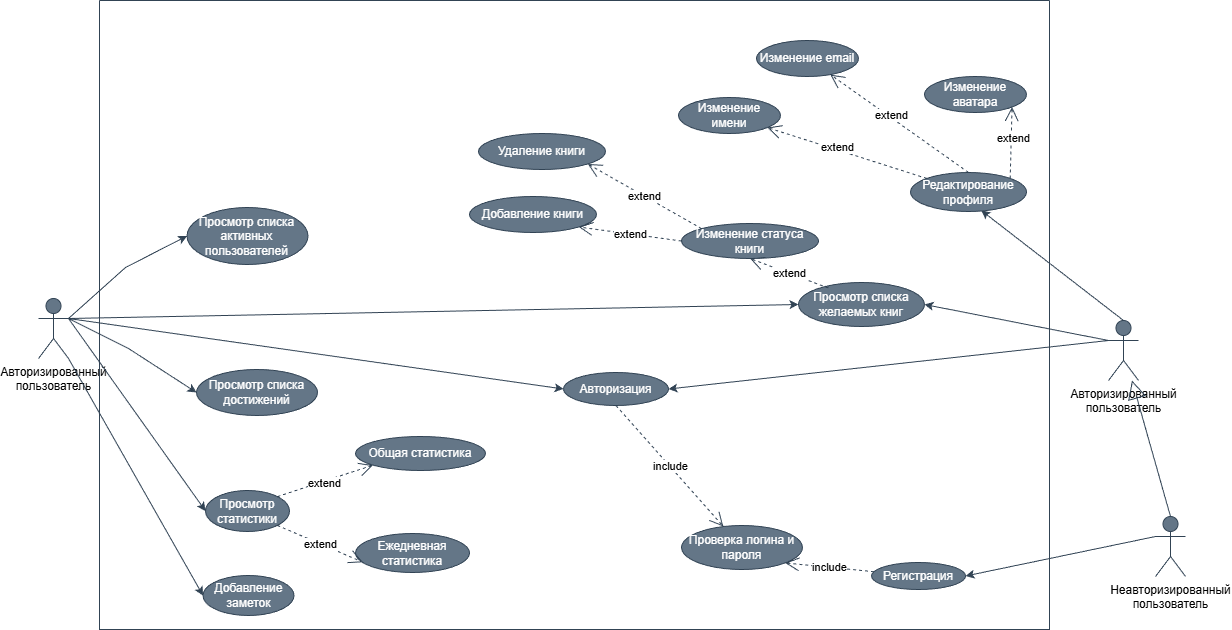

The diagram above was exported from draw.io. Its source (the exported page's mxGraphModel, read from the mxfile embedded in the PNG):
<mxGraphModel dx="2316" dy="803" grid="0" gridSize="10" guides="1" tooltips="1" connect="1" arrows="1" fold="1" page="1" pageScale="1" pageWidth="827" pageHeight="1169" background="light-dark(#FFFFFF,#FFFFFF)" math="0" shadow="0">
  <root>
    <mxCell id="0" />
    <mxCell id="1" parent="0" />
    <mxCell id="zU0aJuF1AQUWXIUYOd7p-2" value="Авторизированный&lt;br&gt;пользователь" style="shape=umlActor;verticalLabelPosition=bottom;verticalAlign=top;html=1;outlineConnect=0;fillColor=#647687;strokeColor=#314354;fontColor=light-dark(#000000,#060606);" parent="1" vertex="1">
      <mxGeometry x="481" y="434" width="30" height="60" as="geometry" />
    </mxCell>
    <mxCell id="zU0aJuF1AQUWXIUYOd7p-5" value="Авторизированный&lt;br&gt;пользователь" style="shape=umlActor;verticalLabelPosition=bottom;verticalAlign=top;html=1;outlineConnect=0;fillColor=#647687;strokeColor=#314354;fontColor=light-dark(#000000,#060606);" parent="1" vertex="1">
      <mxGeometry x="-589" y="412" width="30" height="60" as="geometry" />
    </mxCell>
    <mxCell id="zU0aJuF1AQUWXIUYOd7p-6" value="Неавторизированный&lt;br&gt;пользователь" style="shape=umlActor;verticalLabelPosition=bottom;verticalAlign=top;html=1;outlineConnect=0;fillColor=#647687;strokeColor=#314354;fontColor=light-dark(#000000,#060606);" parent="1" vertex="1">
      <mxGeometry x="528" y="630" width="30" height="60" as="geometry" />
    </mxCell>
    <mxCell id="zU0aJuF1AQUWXIUYOd7p-9" value="" style="endArrow=block;endSize=16;endFill=0;html=1;rounded=0;exitX=0.5;exitY=0;exitDx=0;exitDy=0;exitPerimeter=0;fillColor=#647687;strokeColor=#314354;fontColor=light-dark(#FFFFFF,#FFFFFF);" parent="1" source="zU0aJuF1AQUWXIUYOd7p-6" target="zU0aJuF1AQUWXIUYOd7p-2" edge="1">
      <mxGeometry width="160" relative="1" as="geometry">
        <mxPoint x="100" y="708" as="sourcePoint" />
        <mxPoint x="260" y="708" as="targetPoint" />
      </mxGeometry>
    </mxCell>
    <mxCell id="zU0aJuF1AQUWXIUYOd7p-19" value="" style="endArrow=classic;html=1;rounded=0;entryX=1;entryY=0.5;entryDx=0;entryDy=0;exitX=0;exitY=0.3333333333333333;exitDx=0;exitDy=0;exitPerimeter=0;fillColor=#647687;strokeColor=#314354;fontColor=light-dark(#FFFFFF,#FFFFFF);" parent="1" source="zU0aJuF1AQUWXIUYOd7p-6" target="zU0aJuF1AQUWXIUYOd7p-10" edge="1">
      <mxGeometry width="50" height="50" relative="1" as="geometry">
        <mxPoint x="301" y="737" as="sourcePoint" />
        <mxPoint x="351" y="687" as="targetPoint" />
      </mxGeometry>
    </mxCell>
    <mxCell id="zU0aJuF1AQUWXIUYOd7p-20" value="" style="endArrow=classic;html=1;rounded=0;exitX=0;exitY=0.3333333333333333;exitDx=0;exitDy=0;exitPerimeter=0;entryX=1;entryY=0.5;entryDx=0;entryDy=0;fillColor=#647687;strokeColor=#314354;fontColor=light-dark(#FFFFFF,#FFFFFF);" parent="1" source="zU0aJuF1AQUWXIUYOd7p-2" target="zU0aJuF1AQUWXIUYOd7p-11" edge="1">
      <mxGeometry width="50" height="50" relative="1" as="geometry">
        <mxPoint x="215" y="518" as="sourcePoint" />
        <mxPoint x="265" y="468" as="targetPoint" />
      </mxGeometry>
    </mxCell>
    <mxCell id="zU0aJuF1AQUWXIUYOd7p-26" value="" style="endArrow=classic;html=1;rounded=0;exitX=0.5;exitY=0;exitDx=0;exitDy=0;exitPerimeter=0;entryX=0.61;entryY=0.974;entryDx=0;entryDy=0;entryPerimeter=0;fillColor=#647687;strokeColor=#314354;fontColor=light-dark(#FFFFFF,#FFFFFF);" parent="1" source="zU0aJuF1AQUWXIUYOd7p-2" target="zU0aJuF1AQUWXIUYOd7p-17" edge="1">
      <mxGeometry width="50" height="50" relative="1" as="geometry">
        <mxPoint x="469" y="487" as="sourcePoint" />
        <mxPoint x="387" y="522" as="targetPoint" />
      </mxGeometry>
    </mxCell>
    <mxCell id="zU0aJuF1AQUWXIUYOd7p-27" value="" style="endArrow=classic;html=1;rounded=0;exitX=0;exitY=0.3333333333333333;exitDx=0;exitDy=0;exitPerimeter=0;entryX=1;entryY=0.5;entryDx=0;entryDy=0;fillColor=#647687;strokeColor=#314354;fontColor=light-dark(#FFFFFF,#FFFFFF);" parent="1" source="zU0aJuF1AQUWXIUYOd7p-2" target="zU0aJuF1AQUWXIUYOd7p-12" edge="1">
      <mxGeometry width="50" height="50" relative="1" as="geometry">
        <mxPoint x="469" y="487" as="sourcePoint" />
        <mxPoint x="387" y="522" as="targetPoint" />
      </mxGeometry>
    </mxCell>
    <mxCell id="zU0aJuF1AQUWXIUYOd7p-39" value="" style="endArrow=classic;html=1;rounded=0;entryX=0;entryY=0.5;entryDx=0;entryDy=0;exitX=1;exitY=1;exitDx=0;exitDy=0;exitPerimeter=0;fillColor=#647687;strokeColor=#314354;fontColor=light-dark(#FFFFFF,#FFFFFF);" parent="1" source="zU0aJuF1AQUWXIUYOd7p-5" target="zU0aJuF1AQUWXIUYOd7p-31" edge="1">
      <mxGeometry width="50" height="50" relative="1" as="geometry">
        <mxPoint x="-190" y="577" as="sourcePoint" />
        <mxPoint x="-140" y="527" as="targetPoint" />
      </mxGeometry>
    </mxCell>
    <mxCell id="zU0aJuF1AQUWXIUYOd7p-40" value="" style="endArrow=classic;html=1;rounded=0;entryX=0;entryY=0.5;entryDx=0;entryDy=0;fillColor=#647687;strokeColor=#314354;fontColor=light-dark(#FFFFFF,#FFFFFF);exitX=1;exitY=0.3333333333333333;exitDx=0;exitDy=0;exitPerimeter=0;" parent="1" source="zU0aJuF1AQUWXIUYOd7p-5" target="zU0aJuF1AQUWXIUYOd7p-34" edge="1">
      <mxGeometry width="50" height="50" relative="1" as="geometry">
        <mxPoint x="-568" y="546" as="sourcePoint" />
        <mxPoint x="-112" y="482" as="targetPoint" />
      </mxGeometry>
    </mxCell>
    <mxCell id="zU0aJuF1AQUWXIUYOd7p-49" value="" style="endArrow=classic;html=1;rounded=0;exitX=1;exitY=0.3333333333333333;exitDx=0;exitDy=0;exitPerimeter=0;entryX=0;entryY=0.5;entryDx=0;entryDy=0;fillColor=#647687;strokeColor=#314354;fontColor=light-dark(#FFFFFF,#FFFFFF);" parent="1" source="zU0aJuF1AQUWXIUYOd7p-5" target="zU0aJuF1AQUWXIUYOd7p-12" edge="1">
      <mxGeometry width="50" height="50" relative="1" as="geometry">
        <mxPoint x="-425" y="631" as="sourcePoint" />
        <mxPoint x="-375" y="581" as="targetPoint" />
      </mxGeometry>
    </mxCell>
    <mxCell id="zU0aJuF1AQUWXIUYOd7p-50" value="" style="endArrow=classic;html=1;rounded=0;exitX=1;exitY=0.3333333333333333;exitDx=0;exitDy=0;exitPerimeter=0;entryX=0;entryY=0.5;entryDx=0;entryDy=0;fillColor=#647687;strokeColor=#314354;fontColor=light-dark(#FFFFFF,#FFFFFF);" parent="1" source="zU0aJuF1AQUWXIUYOd7p-5" target="zU0aJuF1AQUWXIUYOd7p-44" edge="1">
      <mxGeometry width="50" height="50" relative="1" as="geometry">
        <mxPoint x="-457" y="550" as="sourcePoint" />
        <mxPoint x="-407" y="500" as="targetPoint" />
        <Array as="points">
          <mxPoint x="-499" y="462" />
        </Array>
      </mxGeometry>
    </mxCell>
    <mxCell id="zU0aJuF1AQUWXIUYOd7p-67" value="" style="swimlane;startSize=0;fillColor=#647687;strokeColor=#314354;fontColor=light-dark(#FFFFFF,#FFFFFF);" parent="1" vertex="1">
      <mxGeometry x="-528" y="114" width="950" height="629" as="geometry" />
    </mxCell>
    <mxCell id="zU0aJuF1AQUWXIUYOd7p-31" value="Добавление заметок" style="ellipse;whiteSpace=wrap;html=1;fillColor=#647687;strokeColor=#314354;fontColor=light-dark(#FFFFFF,#FFFFFF);" parent="zU0aJuF1AQUWXIUYOd7p-67" vertex="1">
      <mxGeometry x="103.5" y="575" width="91" height="40" as="geometry" />
    </mxCell>
    <mxCell id="zU0aJuF1AQUWXIUYOd7p-34" value="Просмотр статистики" style="ellipse;whiteSpace=wrap;html=1;fillColor=#647687;strokeColor=#314354;fontColor=light-dark(#FFFFFF,#FFFFFF);" parent="zU0aJuF1AQUWXIUYOd7p-67" vertex="1">
      <mxGeometry x="106" y="490" width="84" height="41" as="geometry" />
    </mxCell>
    <mxCell id="zU0aJuF1AQUWXIUYOd7p-35" value="Ежедневная статистика" style="ellipse;whiteSpace=wrap;html=1;fillColor=#647687;strokeColor=#314354;fontColor=light-dark(#FFFFFF,#FFFFFF);" parent="zU0aJuF1AQUWXIUYOd7p-67" vertex="1">
      <mxGeometry x="256" y="533" width="114" height="39" as="geometry" />
    </mxCell>
    <mxCell id="zU0aJuF1AQUWXIUYOd7p-41" value="extend" style="endArrow=open;endSize=12;dashed=1;html=1;rounded=0;exitX=1;exitY=1;exitDx=0;exitDy=0;entryX=0.065;entryY=0.737;entryDx=0;entryDy=0;entryPerimeter=0;fillColor=#647687;strokeColor=#314354;fontColor=light-dark(#000000,#060606);labelBackgroundColor=light-dark(#FFFFFF,#FFFFFF);" parent="zU0aJuF1AQUWXIUYOd7p-67" source="zU0aJuF1AQUWXIUYOd7p-34" target="zU0aJuF1AQUWXIUYOd7p-35" edge="1">
      <mxGeometry width="160" relative="1" as="geometry">
        <mxPoint x="210.82727594267044" y="378.75255287548566" as="sourcePoint" />
        <mxPoint x="346" y="382" as="targetPoint" />
      </mxGeometry>
    </mxCell>
    <mxCell id="zU0aJuF1AQUWXIUYOd7p-36" value="Общая статистика" style="ellipse;whiteSpace=wrap;html=1;fillColor=#647687;strokeColor=#314354;fontColor=light-dark(#FFFFFF,#FFFFFF);" parent="zU0aJuF1AQUWXIUYOd7p-67" vertex="1">
      <mxGeometry x="256" y="436" width="130" height="34" as="geometry" />
    </mxCell>
    <mxCell id="zU0aJuF1AQUWXIUYOd7p-43" value="extend" style="endArrow=open;endSize=12;dashed=1;html=1;rounded=0;exitX=1;exitY=0;exitDx=0;exitDy=0;entryX=0;entryY=1;entryDx=0;entryDy=0;fillColor=#647687;strokeColor=#314354;fontColor=light-dark(#000000,#060606);labelBackgroundColor=light-dark(#FFFFFF,#FFFFFF);" parent="zU0aJuF1AQUWXIUYOd7p-67" source="zU0aJuF1AQUWXIUYOd7p-34" target="zU0aJuF1AQUWXIUYOd7p-36" edge="1">
      <mxGeometry x="-0.04" y="-2" width="160" relative="1" as="geometry">
        <mxPoint x="477" y="263.5" as="sourcePoint" />
        <mxPoint x="523" y="305.5" as="targetPoint" />
        <mxPoint as="offset" />
      </mxGeometry>
    </mxCell>
    <mxCell id="zU0aJuF1AQUWXIUYOd7p-12" value="Просмотр списка желаемых книг" style="ellipse;whiteSpace=wrap;html=1;fillColor=#647687;strokeColor=#314354;fontColor=light-dark(#FFFFFF,#FFFFFF);" parent="zU0aJuF1AQUWXIUYOd7p-67" vertex="1">
      <mxGeometry x="699" y="282" width="126" height="44" as="geometry" />
    </mxCell>
    <mxCell id="zU0aJuF1AQUWXIUYOd7p-44" value="Просмотр списка достижений" style="ellipse;whiteSpace=wrap;html=1;fillColor=#647687;strokeColor=#314354;fontColor=light-dark(#FFFFFF,#FFFFFF);" parent="zU0aJuF1AQUWXIUYOd7p-67" vertex="1">
      <mxGeometry x="97" y="369" width="121" height="46" as="geometry" />
    </mxCell>
    <mxCell id="zU0aJuF1AQUWXIUYOd7p-14" value="Изменение статуса книги" style="ellipse;whiteSpace=wrap;html=1;fillColor=#647687;strokeColor=#314354;fontColor=light-dark(#FFFFFF,#FFFFFF);" parent="zU0aJuF1AQUWXIUYOd7p-67" vertex="1">
      <mxGeometry x="582" y="223" width="137" height="35" as="geometry" />
    </mxCell>
    <mxCell id="zU0aJuF1AQUWXIUYOd7p-28" value="extend" style="endArrow=open;endSize=12;dashed=1;html=1;rounded=0;entryX=0.5;entryY=1;entryDx=0;entryDy=0;exitX=0.237;exitY=0.126;exitDx=0;exitDy=0;exitPerimeter=0;fillColor=#647687;strokeColor=#314354;fontColor=light-dark(#000000,#060606);labelBackgroundColor=light-dark(#FFFFFF,#FFFFFF);" parent="zU0aJuF1AQUWXIUYOd7p-67" source="zU0aJuF1AQUWXIUYOd7p-12" target="zU0aJuF1AQUWXIUYOd7p-14" edge="1">
      <mxGeometry width="160" relative="1" as="geometry">
        <mxPoint x="707" y="216" as="sourcePoint" />
        <mxPoint x="707" y="158" as="targetPoint" />
      </mxGeometry>
    </mxCell>
    <mxCell id="zU0aJuF1AQUWXIUYOd7p-13" value="Удаление книги" style="ellipse;whiteSpace=wrap;html=1;fillColor=#647687;strokeColor=#314354;fontColor=light-dark(#FFFFFF,#FFFFFF);" parent="zU0aJuF1AQUWXIUYOd7p-67" vertex="1">
      <mxGeometry x="379" y="133" width="127" height="36" as="geometry" />
    </mxCell>
    <mxCell id="zU0aJuF1AQUWXIUYOd7p-29" value="extend" style="endArrow=open;endSize=12;dashed=1;html=1;rounded=0;entryX=1;entryY=1;entryDx=0;entryDy=0;fillColor=#647687;strokeColor=#314354;fontColor=light-dark(#000000,#060606);labelBackgroundColor=light-dark(#FFFFFF,#FFFFFF);exitX=0;exitY=0;exitDx=0;exitDy=0;" parent="zU0aJuF1AQUWXIUYOd7p-67" source="zU0aJuF1AQUWXIUYOd7p-14" target="zU0aJuF1AQUWXIUYOd7p-13" edge="1">
      <mxGeometry width="160" relative="1" as="geometry">
        <mxPoint x="538" y="187" as="sourcePoint" />
        <mxPoint x="565" y="149" as="targetPoint" />
      </mxGeometry>
    </mxCell>
    <mxCell id="zU0aJuF1AQUWXIUYOd7p-11" value="Авторизация" style="ellipse;whiteSpace=wrap;html=1;fillColor=#647687;strokeColor=#314354;fontColor=light-dark(#FFFFFF,#FFFFFF);" parent="zU0aJuF1AQUWXIUYOd7p-67" vertex="1">
      <mxGeometry x="464" y="372" width="105" height="33" as="geometry" />
    </mxCell>
    <mxCell id="zU0aJuF1AQUWXIUYOd7p-16" value="Проверка логина и пароля" style="ellipse;whiteSpace=wrap;html=1;fillColor=#647687;strokeColor=#314354;fontColor=light-dark(#FFFFFF,#FFFFFF);" parent="zU0aJuF1AQUWXIUYOd7p-67" vertex="1">
      <mxGeometry x="582" y="525" width="121" height="44" as="geometry" />
    </mxCell>
    <mxCell id="zU0aJuF1AQUWXIUYOd7p-25" value="include" style="endArrow=open;endSize=12;dashed=1;html=1;rounded=0;exitX=0.5;exitY=1;exitDx=0;exitDy=0;fillColor=#647687;strokeColor=#314354;fontColor=light-dark(#000000,#060606);labelBackgroundColor=light-dark(#FFFFFF,#FFFFFF);" parent="zU0aJuF1AQUWXIUYOd7p-67" source="zU0aJuF1AQUWXIUYOd7p-11" target="zU0aJuF1AQUWXIUYOd7p-16" edge="1">
      <mxGeometry width="160" relative="1" as="geometry">
        <mxPoint x="948" y="514" as="sourcePoint" />
        <mxPoint x="832" y="456" as="targetPoint" />
      </mxGeometry>
    </mxCell>
    <mxCell id="zU0aJuF1AQUWXIUYOd7p-10" value="Регистрация" style="ellipse;whiteSpace=wrap;html=1;fillColor=#647687;strokeColor=#314354;fontColor=light-dark(#FFFFFF,#FFFFFF);" parent="zU0aJuF1AQUWXIUYOd7p-67" vertex="1">
      <mxGeometry x="772" y="562" width="94" height="27" as="geometry" />
    </mxCell>
    <mxCell id="zU0aJuF1AQUWXIUYOd7p-24" value="include" style="endArrow=open;endSize=12;dashed=1;html=1;rounded=0;entryX=1;entryY=1;entryDx=0;entryDy=0;fillColor=#647687;strokeColor=#314354;fontColor=light-dark(#000000,#060606);labelBackgroundColor=light-dark(#FFFFFF,#FFFFFF);" parent="zU0aJuF1AQUWXIUYOd7p-67" source="zU0aJuF1AQUWXIUYOd7p-10" target="zU0aJuF1AQUWXIUYOd7p-16" edge="1">
      <mxGeometry width="160" relative="1" as="geometry">
        <mxPoint x="746" y="631" as="sourcePoint" />
        <mxPoint x="906" y="631" as="targetPoint" />
      </mxGeometry>
    </mxCell>
    <mxCell id="zU0aJuF1AQUWXIUYOd7p-17" value="Редактирование профиля" style="ellipse;whiteSpace=wrap;html=1;fillColor=#647687;strokeColor=#314354;fontColor=light-dark(#FFFFFF,#FFFFFF);" parent="zU0aJuF1AQUWXIUYOd7p-67" vertex="1">
      <mxGeometry x="811" y="172" width="116" height="39" as="geometry" />
    </mxCell>
    <mxCell id="QLzpZbTmNXmgmf8kG2_q-13" value="Изменение аватара" style="ellipse;whiteSpace=wrap;html=1;fillColor=#647687;strokeColor=#314354;fontColor=light-dark(#FFFFFF,#FFFFFF);" parent="zU0aJuF1AQUWXIUYOd7p-67" vertex="1">
      <mxGeometry x="825" y="76" width="102" height="36" as="geometry" />
    </mxCell>
    <mxCell id="QLzpZbTmNXmgmf8kG2_q-14" value="extend" style="endArrow=open;endSize=12;dashed=1;html=1;rounded=0;exitX=1;exitY=0;exitDx=0;exitDy=0;entryX=1;entryY=1;entryDx=0;entryDy=0;fillColor=#647687;strokeColor=#314354;fontColor=light-dark(#000000,#060606);labelBackgroundColor=light-dark(#FFFFFF,#FFFFFF);" parent="zU0aJuF1AQUWXIUYOd7p-67" source="zU0aJuF1AQUWXIUYOd7p-17" target="QLzpZbTmNXmgmf8kG2_q-13" edge="1">
      <mxGeometry x="0.1293" y="-2" width="160" relative="1" as="geometry">
        <mxPoint x="722" y="71" as="sourcePoint" />
        <mxPoint x="922" y="188.5" as="targetPoint" />
        <mxPoint as="offset" />
      </mxGeometry>
    </mxCell>
    <mxCell id="QLzpZbTmNXmgmf8kG2_q-15" value="Изменение email" style="ellipse;whiteSpace=wrap;html=1;fillColor=#647687;strokeColor=#314354;fontColor=light-dark(#FFFFFF,#FFFFFF);" parent="zU0aJuF1AQUWXIUYOd7p-67" vertex="1">
      <mxGeometry x="657" y="40" width="102" height="36" as="geometry" />
    </mxCell>
    <mxCell id="QLzpZbTmNXmgmf8kG2_q-16" value="extend" style="endArrow=open;endSize=12;dashed=1;html=1;rounded=0;exitX=0.5;exitY=0;exitDx=0;exitDy=0;fillColor=#647687;strokeColor=#314354;fontColor=light-dark(#000000,#060606);labelBackgroundColor=light-dark(#FFFFFF,#FFFFFF);" parent="zU0aJuF1AQUWXIUYOd7p-67" source="zU0aJuF1AQUWXIUYOd7p-17" target="QLzpZbTmNXmgmf8kG2_q-15" edge="1">
      <mxGeometry x="0.1293" y="-2" width="160" relative="1" as="geometry">
        <mxPoint x="759" y="147" as="sourcePoint" />
        <mxPoint x="770" y="157.5" as="targetPoint" />
        <mxPoint as="offset" />
      </mxGeometry>
    </mxCell>
    <mxCell id="QLzpZbTmNXmgmf8kG2_q-19" value="Изменение имени" style="ellipse;whiteSpace=wrap;html=1;fillColor=#647687;strokeColor=#314354;fontColor=light-dark(#FFFFFF,#FFFFFF);" parent="zU0aJuF1AQUWXIUYOd7p-67" vertex="1">
      <mxGeometry x="579" y="97" width="102" height="36" as="geometry" />
    </mxCell>
    <mxCell id="QLzpZbTmNXmgmf8kG2_q-20" value="extend" style="endArrow=open;endSize=12;dashed=1;html=1;rounded=0;exitX=0;exitY=0;exitDx=0;exitDy=0;fillColor=#647687;strokeColor=#314354;fontColor=light-dark(#000000,#060606);labelBackgroundColor=light-dark(#FFFFFF,#FFFFFF);" parent="zU0aJuF1AQUWXIUYOd7p-67" source="zU0aJuF1AQUWXIUYOd7p-17" target="QLzpZbTmNXmgmf8kG2_q-19" edge="1">
      <mxGeometry x="0.1293" y="-2" width="160" relative="1" as="geometry">
        <mxPoint x="764" y="172" as="sourcePoint" />
        <mxPoint x="665" y="157.5" as="targetPoint" />
        <mxPoint as="offset" />
      </mxGeometry>
    </mxCell>
    <mxCell id="QLzpZbTmNXmgmf8kG2_q-75" value="Добавление книги" style="ellipse;whiteSpace=wrap;html=1;fillColor=#647687;strokeColor=#314354;fontColor=light-dark(#FFFFFF,#FFFFFF);" parent="zU0aJuF1AQUWXIUYOd7p-67" vertex="1">
      <mxGeometry x="370" y="196" width="127" height="36" as="geometry" />
    </mxCell>
    <mxCell id="QLzpZbTmNXmgmf8kG2_q-76" value="extend" style="endArrow=open;endSize=12;dashed=1;html=1;rounded=0;entryX=1;entryY=1;entryDx=0;entryDy=0;exitX=0;exitY=0.5;exitDx=0;exitDy=0;fillColor=#647687;strokeColor=#314354;fontColor=light-dark(#000000,#060606);labelBackgroundColor=light-dark(#FFFFFF,#FFFFFF);" parent="zU0aJuF1AQUWXIUYOd7p-67" source="zU0aJuF1AQUWXIUYOd7p-14" target="QLzpZbTmNXmgmf8kG2_q-75" edge="1">
      <mxGeometry width="160" relative="1" as="geometry">
        <mxPoint x="548.962" y="213.99" as="sourcePoint" />
        <mxPoint x="556" y="212" as="targetPoint" />
      </mxGeometry>
    </mxCell>
    <mxCell id="UUzM-gH_nB4BniUG2CAV-3" value="Просмотр списка активных пользователей" style="ellipse;whiteSpace=wrap;html=1;fillColor=#647687;strokeColor=#314354;fontColor=light-dark(#FFFFFF,#FFFFFF);" vertex="1" parent="zU0aJuF1AQUWXIUYOd7p-67">
      <mxGeometry x="87.5" y="207" width="121" height="57" as="geometry" />
    </mxCell>
    <mxCell id="zU0aJuF1AQUWXIUYOd7p-70" value="" style="endArrow=classic;html=1;rounded=0;exitX=1;exitY=0.3333333333333333;exitDx=0;exitDy=0;exitPerimeter=0;entryX=0;entryY=0.5;entryDx=0;entryDy=0;fillColor=#647687;strokeColor=#314354;fontColor=light-dark(#FFFFFF,#FFFFFF);" parent="1" source="zU0aJuF1AQUWXIUYOd7p-5" target="zU0aJuF1AQUWXIUYOd7p-11" edge="1">
      <mxGeometry width="50" height="50" relative="1" as="geometry">
        <mxPoint x="-399" y="599" as="sourcePoint" />
        <mxPoint x="-358" y="549" as="targetPoint" />
      </mxGeometry>
    </mxCell>
    <mxCell id="UUzM-gH_nB4BniUG2CAV-5" value="" style="endArrow=classic;html=1;rounded=0;entryX=0;entryY=0.5;entryDx=0;entryDy=0;fillColor=#647687;strokeColor=#314354;fontColor=light-dark(#FFFFFF,#FFFFFF);exitX=1;exitY=0.3333333333333333;exitDx=0;exitDy=0;exitPerimeter=0;" edge="1" parent="1" source="zU0aJuF1AQUWXIUYOd7p-5" target="UUzM-gH_nB4BniUG2CAV-3">
      <mxGeometry width="50" height="50" relative="1" as="geometry">
        <mxPoint x="-556" y="429" as="sourcePoint" />
        <mxPoint x="-398" y="408" as="targetPoint" />
        <Array as="points">
          <mxPoint x="-502" y="381" />
        </Array>
      </mxGeometry>
    </mxCell>
  </root>
</mxGraphModel>